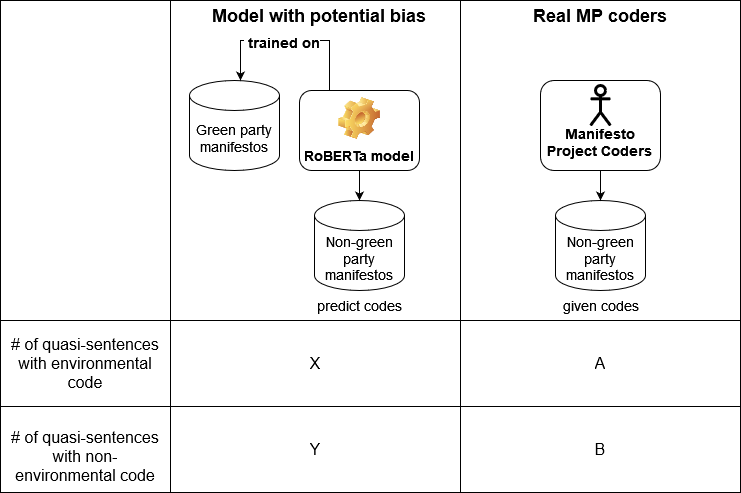

The diagram above was exported from draw.io. Its source (the exported page's mxGraphModel, read from the mxfile embedded in the PNG):
<mxGraphModel dx="1018" dy="677" grid="1" gridSize="10" guides="1" tooltips="1" connect="1" arrows="1" fold="1" page="1" pageScale="1" pageWidth="827" pageHeight="1169" math="0" shadow="0">
  <root>
    <mxCell id="0" />
    <mxCell id="1" parent="0" />
    <mxCell id="WUxpr5WJ7ZfzErjg-9MW-49" value="" style="shape=table;startSize=0;container=1;collapsible=0;childLayout=tableLayout;fontSize=16;movable=1;resizable=1;rotatable=1;deletable=1;editable=1;locked=0;connectable=1;" vertex="1" parent="1">
      <mxGeometry x="30" y="120" width="740" height="492" as="geometry" />
    </mxCell>
    <mxCell id="WUxpr5WJ7ZfzErjg-9MW-50" value="" style="shape=tableRow;horizontal=0;startSize=0;swimlaneHead=0;swimlaneBody=0;strokeColor=inherit;top=0;left=0;bottom=0;right=0;collapsible=0;dropTarget=0;fillColor=none;points=[[0,0.5],[1,0.5]];portConstraint=eastwest;fontSize=16;" vertex="1" parent="WUxpr5WJ7ZfzErjg-9MW-49">
      <mxGeometry width="740" height="320" as="geometry" />
    </mxCell>
    <mxCell id="WUxpr5WJ7ZfzErjg-9MW-51" value="" style="shape=partialRectangle;html=1;whiteSpace=wrap;connectable=0;strokeColor=inherit;overflow=hidden;fillColor=none;top=0;left=0;bottom=0;right=0;pointerEvents=1;fontSize=16;" vertex="1" parent="WUxpr5WJ7ZfzErjg-9MW-50">
      <mxGeometry width="170" height="320" as="geometry">
        <mxRectangle width="170" height="320" as="alternateBounds" />
      </mxGeometry>
    </mxCell>
    <mxCell id="WUxpr5WJ7ZfzErjg-9MW-52" value="" style="shape=partialRectangle;html=1;whiteSpace=wrap;connectable=0;strokeColor=inherit;overflow=hidden;fillColor=none;top=0;left=0;bottom=0;right=0;pointerEvents=1;fontSize=16;" vertex="1" parent="WUxpr5WJ7ZfzErjg-9MW-50">
      <mxGeometry x="170" width="290" height="320" as="geometry">
        <mxRectangle width="290" height="320" as="alternateBounds" />
      </mxGeometry>
    </mxCell>
    <mxCell id="WUxpr5WJ7ZfzErjg-9MW-53" value="" style="shape=partialRectangle;html=1;whiteSpace=wrap;connectable=0;strokeColor=inherit;overflow=hidden;fillColor=none;top=0;left=0;bottom=0;right=0;pointerEvents=1;fontSize=16;" vertex="1" parent="WUxpr5WJ7ZfzErjg-9MW-50">
      <mxGeometry x="460" width="280" height="320" as="geometry">
        <mxRectangle width="280" height="320" as="alternateBounds" />
      </mxGeometry>
    </mxCell>
    <mxCell id="WUxpr5WJ7ZfzErjg-9MW-54" value="" style="shape=tableRow;horizontal=0;startSize=0;swimlaneHead=0;swimlaneBody=0;strokeColor=inherit;top=0;left=0;bottom=0;right=0;collapsible=0;dropTarget=0;fillColor=none;points=[[0,0.5],[1,0.5]];portConstraint=eastwest;fontSize=16;" vertex="1" parent="WUxpr5WJ7ZfzErjg-9MW-49">
      <mxGeometry y="320" width="740" height="86" as="geometry" />
    </mxCell>
    <mxCell id="WUxpr5WJ7ZfzErjg-9MW-55" value="# of quasi-sentences with environmental code" style="shape=partialRectangle;html=1;whiteSpace=wrap;connectable=0;strokeColor=inherit;overflow=hidden;fillColor=none;top=0;left=0;bottom=0;right=0;pointerEvents=1;fontSize=16;" vertex="1" parent="WUxpr5WJ7ZfzErjg-9MW-54">
      <mxGeometry width="170" height="86" as="geometry">
        <mxRectangle width="170" height="86" as="alternateBounds" />
      </mxGeometry>
    </mxCell>
    <mxCell id="WUxpr5WJ7ZfzErjg-9MW-56" value="X" style="shape=partialRectangle;html=1;whiteSpace=wrap;connectable=0;strokeColor=inherit;overflow=hidden;fillColor=none;top=0;left=0;bottom=0;right=0;pointerEvents=1;fontSize=16;" vertex="1" parent="WUxpr5WJ7ZfzErjg-9MW-54">
      <mxGeometry x="170" width="290" height="86" as="geometry">
        <mxRectangle width="290" height="86" as="alternateBounds" />
      </mxGeometry>
    </mxCell>
    <mxCell id="WUxpr5WJ7ZfzErjg-9MW-57" value="A" style="shape=partialRectangle;html=1;whiteSpace=wrap;connectable=0;strokeColor=inherit;overflow=hidden;fillColor=none;top=0;left=0;bottom=0;right=0;pointerEvents=1;fontSize=16;" vertex="1" parent="WUxpr5WJ7ZfzErjg-9MW-54">
      <mxGeometry x="460" width="280" height="86" as="geometry">
        <mxRectangle width="280" height="86" as="alternateBounds" />
      </mxGeometry>
    </mxCell>
    <mxCell id="WUxpr5WJ7ZfzErjg-9MW-58" value="" style="shape=tableRow;horizontal=0;startSize=0;swimlaneHead=0;swimlaneBody=0;strokeColor=inherit;top=0;left=0;bottom=0;right=0;collapsible=0;dropTarget=0;fillColor=none;points=[[0,0.5],[1,0.5]];portConstraint=eastwest;fontSize=16;" vertex="1" parent="WUxpr5WJ7ZfzErjg-9MW-49">
      <mxGeometry y="406" width="740" height="86" as="geometry" />
    </mxCell>
    <mxCell id="WUxpr5WJ7ZfzErjg-9MW-59" value="&lt;br&gt;# of quasi-sentences with non- environmental code&lt;div&gt;&lt;br/&gt;&lt;/div&gt;" style="shape=partialRectangle;html=1;whiteSpace=wrap;connectable=0;strokeColor=inherit;overflow=hidden;fillColor=none;top=0;left=0;bottom=0;right=0;pointerEvents=1;fontSize=16;" vertex="1" parent="WUxpr5WJ7ZfzErjg-9MW-58">
      <mxGeometry width="170" height="86" as="geometry">
        <mxRectangle width="170" height="86" as="alternateBounds" />
      </mxGeometry>
    </mxCell>
    <mxCell id="WUxpr5WJ7ZfzErjg-9MW-60" value="Y" style="shape=partialRectangle;html=1;whiteSpace=wrap;connectable=0;strokeColor=inherit;overflow=hidden;fillColor=none;top=0;left=0;bottom=0;right=0;pointerEvents=1;fontSize=16;" vertex="1" parent="WUxpr5WJ7ZfzErjg-9MW-58">
      <mxGeometry x="170" width="290" height="86" as="geometry">
        <mxRectangle width="290" height="86" as="alternateBounds" />
      </mxGeometry>
    </mxCell>
    <mxCell id="WUxpr5WJ7ZfzErjg-9MW-61" value="B" style="shape=partialRectangle;html=1;whiteSpace=wrap;connectable=0;strokeColor=inherit;overflow=hidden;fillColor=none;top=0;left=0;bottom=0;right=0;pointerEvents=1;fontSize=16;" vertex="1" parent="WUxpr5WJ7ZfzErjg-9MW-58">
      <mxGeometry x="460" width="280" height="86" as="geometry">
        <mxRectangle width="280" height="86" as="alternateBounds" />
      </mxGeometry>
    </mxCell>
    <mxCell id="WUxpr5WJ7ZfzErjg-9MW-1" value="&lt;font style=&quot;font-size: 14px;&quot;&gt;Green party manifestos&lt;/font&gt;" style="shape=cylinder3;whiteSpace=wrap;html=1;boundedLbl=1;backgroundOutline=1;size=15;" vertex="1" parent="1">
      <mxGeometry x="219" y="200" width="90" height="90" as="geometry" />
    </mxCell>
    <mxCell id="WUxpr5WJ7ZfzErjg-9MW-2" value="&lt;font style=&quot;font-size: 14px;&quot;&gt;Non-green party manifestos&lt;/font&gt;" style="shape=cylinder3;whiteSpace=wrap;html=1;boundedLbl=1;backgroundOutline=1;size=15;" vertex="1" parent="1">
      <mxGeometry x="344" y="320" width="90" height="90" as="geometry" />
    </mxCell>
    <mxCell id="WUxpr5WJ7ZfzErjg-9MW-26" style="edgeStyle=orthogonalEdgeStyle;rounded=0;orthogonalLoop=1;jettySize=auto;html=1;exitX=0.25;exitY=0;exitDx=0;exitDy=0;" edge="1" parent="1" source="WUxpr5WJ7ZfzErjg-9MW-5" target="WUxpr5WJ7ZfzErjg-9MW-1">
      <mxGeometry relative="1" as="geometry">
        <mxPoint x="269" y="140" as="targetPoint" />
        <Array as="points">
          <mxPoint x="359" y="160" />
          <mxPoint x="270" y="160" />
        </Array>
      </mxGeometry>
    </mxCell>
    <mxCell id="WUxpr5WJ7ZfzErjg-9MW-29" value="&lt;b style=&quot;font-size: 14px;&quot;&gt;&amp;nbsp;trained on &lt;br&gt;&lt;/b&gt;" style="edgeLabel;html=1;align=center;verticalAlign=middle;resizable=0;points=[];" vertex="1" connectable="0" parent="WUxpr5WJ7ZfzErjg-9MW-26">
      <mxGeometry x="0.1061" y="1" relative="1" as="geometry">
        <mxPoint as="offset" />
      </mxGeometry>
    </mxCell>
    <mxCell id="WUxpr5WJ7ZfzErjg-9MW-5" value="&lt;font style=&quot;font-size: 14px;&quot;&gt;RoBERTa model&lt;/font&gt;" style="label;whiteSpace=wrap;html=1;align=center;verticalAlign=bottom;spacingLeft=0;spacingBottom=4;imageAlign=center;imageVerticalAlign=top;image=img/clipart/Gear_128x128.png" vertex="1" parent="1">
      <mxGeometry x="329" y="210" width="120" height="80" as="geometry" />
    </mxCell>
    <mxCell id="WUxpr5WJ7ZfzErjg-9MW-25" value="" style="group" vertex="1" connectable="0" parent="1">
      <mxGeometry x="570" y="200" width="120" height="90" as="geometry" />
    </mxCell>
    <mxCell id="WUxpr5WJ7ZfzErjg-9MW-10" value="&lt;font style=&quot;font-size: 14px;&quot;&gt;&lt;b&gt;&lt;br&gt;&lt;br&gt;Manifesto Project Coders&lt;/b&gt;&lt;br&gt;&lt;/font&gt;" style="rounded=1;whiteSpace=wrap;html=1;" vertex="1" parent="WUxpr5WJ7ZfzErjg-9MW-25">
      <mxGeometry width="120" height="90" as="geometry" />
    </mxCell>
    <mxCell id="WUxpr5WJ7ZfzErjg-9MW-22" value="Actor" style="shape=umlActor;verticalLabelPosition=bottom;verticalAlign=top;html=1;outlineConnect=0;textOpacity=0;fontStyle=1;strokeWidth=3;" vertex="1" parent="WUxpr5WJ7ZfzErjg-9MW-25">
      <mxGeometry x="50" y="5" width="20" height="40" as="geometry" />
    </mxCell>
    <mxCell id="WUxpr5WJ7ZfzErjg-9MW-30" value="&lt;font style=&quot;font-size: 14px;&quot;&gt;Non-green party manifestos&lt;/font&gt;" style="shape=cylinder3;whiteSpace=wrap;html=1;boundedLbl=1;backgroundOutline=1;size=15;" vertex="1" parent="1">
      <mxGeometry x="585" y="320" width="90" height="90" as="geometry" />
    </mxCell>
    <mxCell id="WUxpr5WJ7ZfzErjg-9MW-32" style="edgeStyle=orthogonalEdgeStyle;rounded=0;orthogonalLoop=1;jettySize=auto;html=1;exitX=0.5;exitY=1;exitDx=0;exitDy=0;entryX=0.5;entryY=0;entryDx=0;entryDy=0;entryPerimeter=0;" edge="1" parent="1" source="WUxpr5WJ7ZfzErjg-9MW-5" target="WUxpr5WJ7ZfzErjg-9MW-2">
      <mxGeometry relative="1" as="geometry" />
    </mxCell>
    <mxCell id="WUxpr5WJ7ZfzErjg-9MW-33" style="edgeStyle=orthogonalEdgeStyle;rounded=0;orthogonalLoop=1;jettySize=auto;html=1;exitX=0.5;exitY=1;exitDx=0;exitDy=0;entryX=0.5;entryY=0;entryDx=0;entryDy=0;entryPerimeter=0;" edge="1" parent="1" source="WUxpr5WJ7ZfzErjg-9MW-10" target="WUxpr5WJ7ZfzErjg-9MW-30">
      <mxGeometry relative="1" as="geometry" />
    </mxCell>
    <mxCell id="WUxpr5WJ7ZfzErjg-9MW-62" value="&lt;font style=&quot;font-size: 14px;&quot;&gt;predict codes&lt;/font&gt;" style="text;html=1;align=center;verticalAlign=middle;resizable=0;points=[];autosize=1;strokeColor=none;fillColor=none;" vertex="1" parent="1">
      <mxGeometry x="334" y="410" width="110" height="30" as="geometry" />
    </mxCell>
    <mxCell id="WUxpr5WJ7ZfzErjg-9MW-63" value="&lt;font style=&quot;font-size: 14px;&quot;&gt;given codes&lt;/font&gt;" style="text;html=1;align=center;verticalAlign=middle;resizable=0;points=[];autosize=1;strokeColor=none;fillColor=none;" vertex="1" parent="1">
      <mxGeometry x="580" y="410" width="100" height="30" as="geometry" />
    </mxCell>
    <mxCell id="WUxpr5WJ7ZfzErjg-9MW-64" value="&lt;font style=&quot;font-size: 18px;&quot;&gt;&lt;b&gt;Model with potential bias&lt;font&gt;&lt;br&gt;&lt;/font&gt;&lt;/b&gt;&lt;/font&gt;" style="text;html=1;align=center;verticalAlign=middle;whiteSpace=wrap;rounded=0;" vertex="1" parent="1">
      <mxGeometry x="219" y="120" width="260" height="30" as="geometry" />
    </mxCell>
    <mxCell id="WUxpr5WJ7ZfzErjg-9MW-65" value="&lt;font style=&quot;font-size: 18px;&quot;&gt;&lt;b&gt;&lt;font&gt;Real MP coders&lt;br&gt;&lt;/font&gt;&lt;/b&gt;&lt;/font&gt;" style="text;html=1;align=center;verticalAlign=middle;whiteSpace=wrap;rounded=0;" vertex="1" parent="1">
      <mxGeometry x="500" y="120" width="260" height="30" as="geometry" />
    </mxCell>
  </root>
</mxGraphModel>